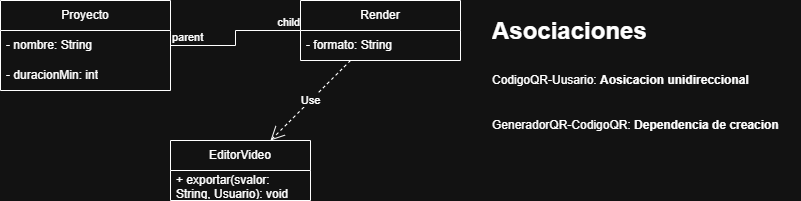

The diagram above was exported from draw.io. Its source (the exported page's mxGraphModel, read from the mxfile embedded in the PNG):
<mxGraphModel dx="786" dy="417" grid="1" gridSize="10" guides="1" tooltips="1" connect="1" arrows="1" fold="1" page="1" pageScale="1" pageWidth="827" pageHeight="1169" math="0" shadow="0">
  <root>
    <mxCell id="0" />
    <mxCell id="1" parent="0" />
    <mxCell id="rx5JJ1P5GIPowefRl8_u-1" value="Render" style="swimlane;fontStyle=0;childLayout=stackLayout;horizontal=1;startSize=30;horizontalStack=0;resizeParent=1;resizeParentMax=0;resizeLast=0;collapsible=1;marginBottom=0;whiteSpace=wrap;html=1;" parent="1" vertex="1">
      <mxGeometry x="340" y="160" width="160" height="60" as="geometry" />
    </mxCell>
    <mxCell id="rx5JJ1P5GIPowefRl8_u-2" value="- formato: String" style="text;strokeColor=none;fillColor=none;align=left;verticalAlign=middle;spacingLeft=4;spacingRight=4;overflow=hidden;points=[[0,0.5],[1,0.5]];portConstraint=eastwest;rotatable=0;whiteSpace=wrap;html=1;" parent="rx5JJ1P5GIPowefRl8_u-1" vertex="1">
      <mxGeometry y="30" width="160" height="30" as="geometry" />
    </mxCell>
    <mxCell id="rx5JJ1P5GIPowefRl8_u-5" value="EditorVideo" style="swimlane;fontStyle=0;childLayout=stackLayout;horizontal=1;startSize=30;horizontalStack=0;resizeParent=1;resizeParentMax=0;resizeLast=0;collapsible=1;marginBottom=0;whiteSpace=wrap;html=1;" parent="1" vertex="1">
      <mxGeometry x="210" y="300" width="140" height="60" as="geometry" />
    </mxCell>
    <mxCell id="rx5JJ1P5GIPowefRl8_u-6" value="+ exportar(svalor: String, Usuario): void" style="text;strokeColor=none;fillColor=none;align=left;verticalAlign=middle;spacingLeft=4;spacingRight=4;overflow=hidden;points=[[0,0.5],[1,0.5]];portConstraint=eastwest;rotatable=0;whiteSpace=wrap;html=1;" parent="rx5JJ1P5GIPowefRl8_u-5" vertex="1">
      <mxGeometry y="30" width="140" height="30" as="geometry" />
    </mxCell>
    <mxCell id="rx5JJ1P5GIPowefRl8_u-9" value="Proyecto" style="swimlane;fontStyle=0;childLayout=stackLayout;horizontal=1;startSize=30;horizontalStack=0;resizeParent=1;resizeParentMax=0;resizeLast=0;collapsible=1;marginBottom=0;whiteSpace=wrap;html=1;" parent="1" vertex="1">
      <mxGeometry x="40" y="160" width="170" height="90" as="geometry" />
    </mxCell>
    <mxCell id="TAnAA0pfSxLQi2n2S4HE-6" value="- nombre: String" style="text;strokeColor=none;fillColor=none;align=left;verticalAlign=middle;spacingLeft=4;spacingRight=4;overflow=hidden;points=[[0,0.5],[1,0.5]];portConstraint=eastwest;rotatable=0;whiteSpace=wrap;html=1;" vertex="1" parent="rx5JJ1P5GIPowefRl8_u-9">
      <mxGeometry y="30" width="170" height="30" as="geometry" />
    </mxCell>
    <mxCell id="rx5JJ1P5GIPowefRl8_u-11" value="- duracionMin: int" style="text;strokeColor=none;fillColor=none;align=left;verticalAlign=middle;spacingLeft=4;spacingRight=4;overflow=hidden;points=[[0,0.5],[1,0.5]];portConstraint=eastwest;rotatable=0;whiteSpace=wrap;html=1;" parent="rx5JJ1P5GIPowefRl8_u-9" vertex="1">
      <mxGeometry y="60" width="170" height="30" as="geometry" />
    </mxCell>
    <mxCell id="rx5JJ1P5GIPowefRl8_u-17" value="&lt;h1 style=&quot;margin-top: 0px;&quot;&gt;&lt;span style=&quot;background-color: transparent; color: light-dark(rgb(0, 0, 0), rgb(255, 255, 255));&quot;&gt;Asociaciones&lt;/span&gt;&lt;/h1&gt;&lt;h1 style=&quot;margin-top: 0px;&quot;&gt;&lt;span style=&quot;background-color: transparent; color: light-dark(rgb(0, 0, 0), rgb(255, 255, 255)); font-size: 12px; font-weight: normal;&quot;&gt;CodigoQR-Uusario: &lt;/span&gt;&lt;span style=&quot;background-color: transparent; color: light-dark(rgb(0, 0, 0), rgb(255, 255, 255)); font-size: 12px;&quot;&gt;Aosicacion unidireccional&lt;/span&gt;&lt;/h1&gt;&lt;h1 style=&quot;margin-top: 0px;&quot;&gt;&lt;span style=&quot;font-size: 12px; font-weight: 400;&quot;&gt;GeneradorQR-CodigoQR: &lt;/span&gt;&lt;span style=&quot;font-size: 12px;&quot;&gt;Dependencia de creacion&lt;/span&gt;&lt;/h1&gt;" style="text;html=1;whiteSpace=wrap;overflow=hidden;rounded=0;" parent="1" vertex="1">
      <mxGeometry x="530" y="170" width="310" height="160" as="geometry" />
    </mxCell>
    <mxCell id="TAnAA0pfSxLQi2n2S4HE-2" value="Use" style="endArrow=open;endSize=12;dashed=1;html=1;rounded=0;" edge="1" parent="1" source="rx5JJ1P5GIPowefRl8_u-1" target="rx5JJ1P5GIPowefRl8_u-5">
      <mxGeometry width="160" relative="1" as="geometry">
        <mxPoint x="340" y="240" as="sourcePoint" />
        <mxPoint x="500" y="240" as="targetPoint" />
      </mxGeometry>
    </mxCell>
    <mxCell id="TAnAA0pfSxLQi2n2S4HE-3" value="" style="endArrow=none;html=1;edgeStyle=orthogonalEdgeStyle;rounded=0;" edge="1" parent="1" source="rx5JJ1P5GIPowefRl8_u-9" target="rx5JJ1P5GIPowefRl8_u-1">
      <mxGeometry relative="1" as="geometry">
        <mxPoint x="310" y="240" as="sourcePoint" />
        <mxPoint x="470" y="240" as="targetPoint" />
      </mxGeometry>
    </mxCell>
    <mxCell id="TAnAA0pfSxLQi2n2S4HE-4" value="parent" style="edgeLabel;resizable=0;html=1;align=left;verticalAlign=bottom;" connectable="0" vertex="1" parent="TAnAA0pfSxLQi2n2S4HE-3">
      <mxGeometry x="-1" relative="1" as="geometry" />
    </mxCell>
    <mxCell id="TAnAA0pfSxLQi2n2S4HE-5" value="child" style="edgeLabel;resizable=0;html=1;align=right;verticalAlign=bottom;" connectable="0" vertex="1" parent="TAnAA0pfSxLQi2n2S4HE-3">
      <mxGeometry x="1" relative="1" as="geometry" />
    </mxCell>
  </root>
</mxGraphModel>